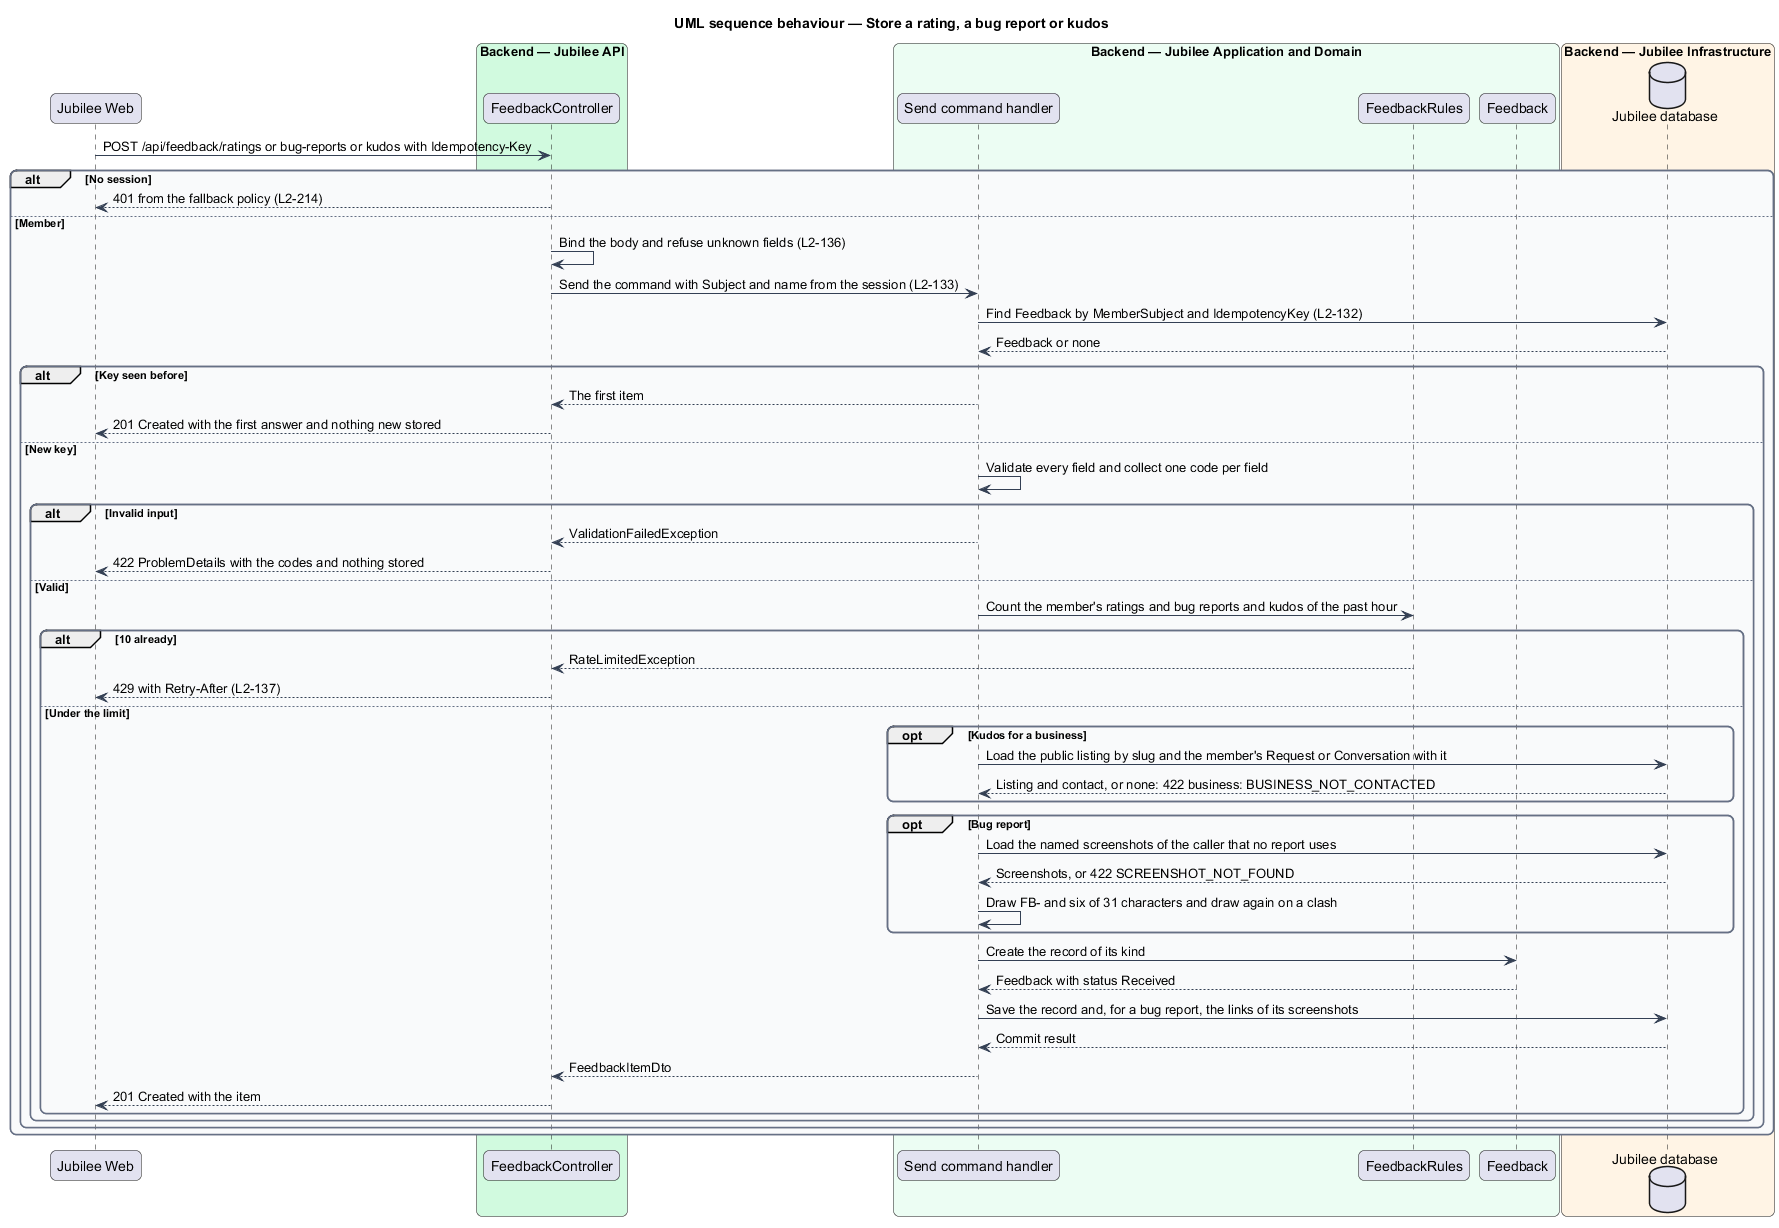

The diagram above was rendered by PlantUML. Its source (embedded in the PNG):
@startuml
title UML sequence behaviour — Store a rating, a bug report or kudos
skinparam backgroundColor #FFFFFF
skinparam shadowing false
skinparam roundcorner 12
skinparam defaultFontName Arial
skinparam ArrowColor #344054
skinparam rectangle {
  BorderColor #344054
  FontColor #101828
}
skinparam package {
  BorderColor #667085
  FontColor #101828
  BackgroundColor #F9FAFB
}
participant "Jubilee Web" as web
box "Backend — Jubilee API" #D1FADF
  participant "FeedbackController" as controller
end box
box "Backend — Jubilee Application and Domain" #ECFDF3
  participant "Send command handler" as handler
  participant "FeedbackRules" as rules
  participant "Feedback" as entity
end box
box "Backend — Jubilee Infrastructure" #FFF4E5
  database "Jubilee database" as db
end box
web -> controller : POST /api/feedback/ratings or bug-reports or kudos with Idempotency-Key
alt No session
  controller --> web : 401 from the fallback policy (L2-214)
else Member
  controller -> controller : Bind the body and refuse unknown fields (L2-136)
  controller -> handler : Send the command with Subject and name from the session (L2-133)
  handler -> db : Find Feedback by MemberSubject and IdempotencyKey (L2-132)
  db --> handler : Feedback or none
  alt Key seen before
    handler --> controller : The first item
    controller --> web : 201 Created with the first answer and nothing new stored
  else New key
    handler -> handler : Validate every field and collect one code per field
    alt Invalid input
      handler --> controller : ValidationFailedException
      controller --> web : 422 ProblemDetails with the codes and nothing stored
    else Valid
      handler -> rules : Count the member's ratings and bug reports and kudos of the past hour
      alt 10 already
        rules --> controller : RateLimitedException
        controller --> web : 429 with Retry-After (L2-137)
      else Under the limit
        opt Kudos for a business
          handler -> db : Load the public listing by slug and the member's Request or Conversation with it
          db --> handler : Listing and contact, or none: 422 business: BUSINESS_NOT_CONTACTED
        end
        opt Bug report
          handler -> db : Load the named screenshots of the caller that no report uses
          db --> handler : Screenshots, or 422 SCREENSHOT_NOT_FOUND
          handler -> handler : Draw FB- and six of 31 characters and draw again on a clash
        end
        handler -> entity : Create the record of its kind
        entity --> handler : Feedback with status Received
        handler -> db : Save the record and, for a bug report, the links of its screenshots
        db --> handler : Commit result
        handler --> controller : FeedbackItemDto
        controller --> web : 201 Created with the item
      end
    end
  end
end
@enduml